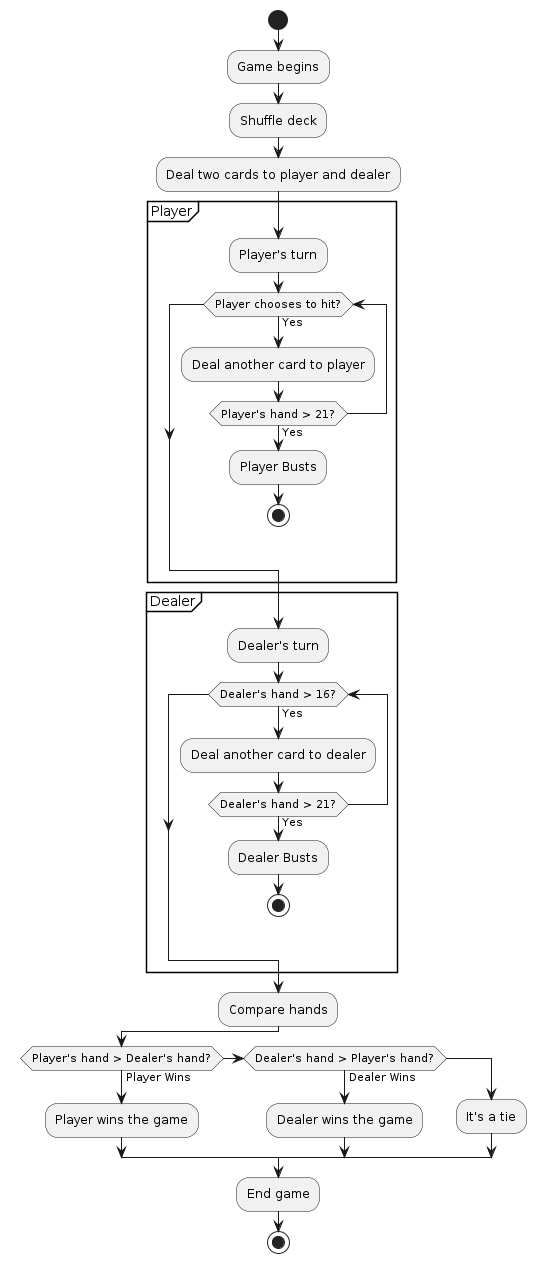

The diagram above was rendered by PlantUML. Its source (embedded in the PNG):
@startuml
start

:Game begins;
:Shuffle deck;
:Deal two cards to player and dealer;

partition Player {
    :Player's turn;
    while (Player chooses to hit?) is (Yes)
        :Deal another card to player;
        if (Player's hand > 21?) then (Yes)
            :Player Busts;
            stop
        endif
    endwhile
}

partition Dealer {
    :Dealer's turn;
    while (Dealer's hand > 16?) is (Yes)
        :Deal another card to dealer;
        if (Dealer's hand > 21?) then (Yes)
            :Dealer Busts;
            stop
        endif
    endwhile
}

:Compare hands;
if (Player's hand > Dealer's hand?) then (Player Wins)
    :Player wins the game;
else if (Dealer's hand > Player's hand?) then (Dealer Wins)
    :Dealer wins the game;
else
    :It's a tie;
endif

:End game;
stop
@enduml